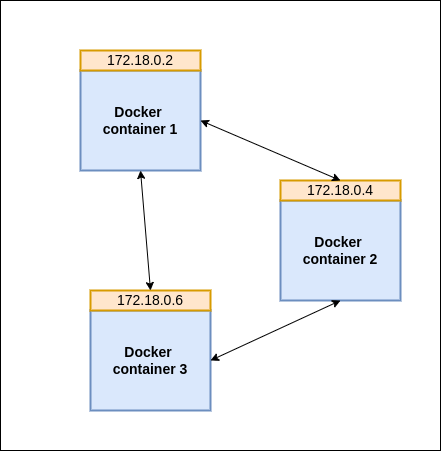

The diagram above was exported from draw.io. Its source (the exported page's mxGraphModel, read from the mxfile embedded in the PNG):
<mxGraphModel dx="1550" dy="871" grid="1" gridSize="10" guides="1" tooltips="1" connect="1" arrows="1" fold="1" page="1" pageScale="1" pageWidth="827" pageHeight="1169" math="0" shadow="0">
  <root>
    <mxCell id="0" />
    <mxCell id="1" parent="0" />
    <mxCell id="pbz1OuO7T5xJ_iGYYEVA-1" value="" style="rounded=0;whiteSpace=wrap;html=1;" vertex="1" parent="1">
      <mxGeometry x="160" y="120" width="440" height="450" as="geometry" />
    </mxCell>
    <mxCell id="pbz1OuO7T5xJ_iGYYEVA-2" value="Docker &lt;br style=&quot;font-size: 14px;&quot;&gt;container 1" style="rounded=0;whiteSpace=wrap;html=1;fontStyle=1;fontSize=14;fillColor=#dae8fc;strokeColor=#6c8ebf;strokeWidth=2;" vertex="1" parent="1">
      <mxGeometry x="240" y="190" width="120" height="100" as="geometry" />
    </mxCell>
    <mxCell id="pbz1OuO7T5xJ_iGYYEVA-4" value="Docker &lt;br style=&quot;font-size: 14px;&quot;&gt;container 2" style="rounded=0;whiteSpace=wrap;html=1;fontStyle=1;fontSize=14;fillColor=#dae8fc;strokeColor=#6c8ebf;strokeWidth=2;" vertex="1" parent="1">
      <mxGeometry x="440" y="320" width="120" height="100" as="geometry" />
    </mxCell>
    <mxCell id="pbz1OuO7T5xJ_iGYYEVA-5" value="Docker &lt;br style=&quot;font-size: 14px;&quot;&gt;container 3" style="rounded=0;whiteSpace=wrap;html=1;fontStyle=1;fontSize=14;fillColor=#dae8fc;strokeColor=#6c8ebf;strokeWidth=2;" vertex="1" parent="1">
      <mxGeometry x="250" y="430" width="120" height="100" as="geometry" />
    </mxCell>
    <mxCell id="pbz1OuO7T5xJ_iGYYEVA-6" value="172.18.0.2" style="rounded=0;whiteSpace=wrap;html=1;fontSize=14;fillColor=#ffe6cc;strokeColor=#d79b00;strokeWidth=2;" vertex="1" parent="1">
      <mxGeometry x="240" y="170" width="120" height="20" as="geometry" />
    </mxCell>
    <mxCell id="pbz1OuO7T5xJ_iGYYEVA-7" value="172.18.0.6" style="rounded=0;whiteSpace=wrap;html=1;fontSize=14;fillColor=#ffe6cc;strokeColor=#d79b00;strokeWidth=2;" vertex="1" parent="1">
      <mxGeometry x="250" y="410" width="120" height="20" as="geometry" />
    </mxCell>
    <mxCell id="pbz1OuO7T5xJ_iGYYEVA-8" value="172.18.0.4" style="rounded=0;whiteSpace=wrap;html=1;fontSize=14;fillColor=#ffe6cc;strokeColor=#d79b00;strokeWidth=2;" vertex="1" parent="1">
      <mxGeometry x="440" y="300" width="120" height="20" as="geometry" />
    </mxCell>
    <mxCell id="pbz1OuO7T5xJ_iGYYEVA-10" value="" style="endArrow=classic;startArrow=classic;html=1;rounded=0;fontSize=14;entryX=0.5;entryY=1;entryDx=0;entryDy=0;exitX=1;exitY=0.5;exitDx=0;exitDy=0;" edge="1" parent="1" source="pbz1OuO7T5xJ_iGYYEVA-5" target="pbz1OuO7T5xJ_iGYYEVA-4">
      <mxGeometry width="50" height="50" relative="1" as="geometry">
        <mxPoint x="390" y="460" as="sourcePoint" />
        <mxPoint x="440" y="410" as="targetPoint" />
      </mxGeometry>
    </mxCell>
    <mxCell id="pbz1OuO7T5xJ_iGYYEVA-11" value="" style="endArrow=classic;startArrow=classic;html=1;rounded=0;fontSize=14;entryX=0.5;entryY=1;entryDx=0;entryDy=0;exitX=0.5;exitY=0;exitDx=0;exitDy=0;" edge="1" parent="1" source="pbz1OuO7T5xJ_iGYYEVA-7" target="pbz1OuO7T5xJ_iGYYEVA-2">
      <mxGeometry width="50" height="50" relative="1" as="geometry">
        <mxPoint x="390" y="460" as="sourcePoint" />
        <mxPoint x="440" y="410" as="targetPoint" />
      </mxGeometry>
    </mxCell>
    <mxCell id="pbz1OuO7T5xJ_iGYYEVA-12" value="" style="endArrow=classic;startArrow=classic;html=1;rounded=0;fontSize=14;entryX=0.5;entryY=0;entryDx=0;entryDy=0;exitX=1;exitY=0.5;exitDx=0;exitDy=0;" edge="1" parent="1" source="pbz1OuO7T5xJ_iGYYEVA-2" target="pbz1OuO7T5xJ_iGYYEVA-8">
      <mxGeometry width="50" height="50" relative="1" as="geometry">
        <mxPoint x="390" y="460" as="sourcePoint" />
        <mxPoint x="440" y="410" as="targetPoint" />
      </mxGeometry>
    </mxCell>
  </root>
</mxGraphModel>